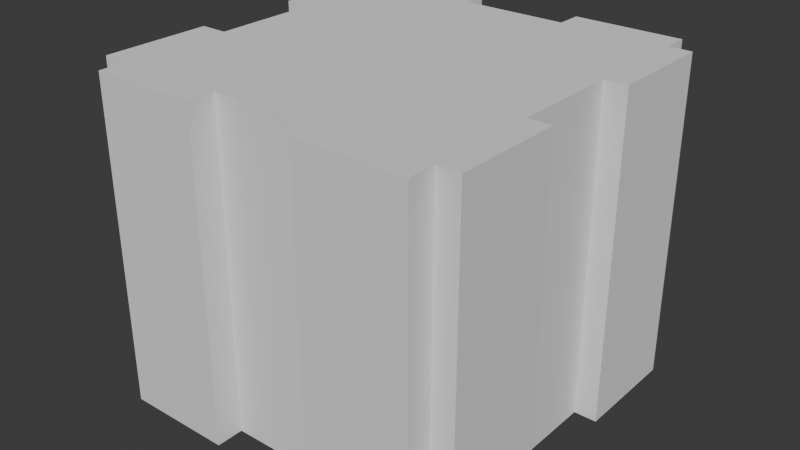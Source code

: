 # Source: Box.blend  (saved by Blender 4.3.34; exported with 4.5.12 LTS)
import bpy
from mathutils import Matrix  # noqa: F401  (used for matrix-valued properties, if any)

bpy.ops.wm.read_factory_settings(use_empty=True)
scene = bpy.context.scene
scene.name = 'Scene'

# ---- collections
col_collection = bpy.data.collections.new('Collection'); scene.collection.children.link(col_collection)

# ---- world
world_world = bpy.data.worlds.new('World'); scene.world = world_world
world_world.use_nodes = True; world_world.node_tree.nodes.clear()
_N = world_world.node_tree.nodes; _L = world_world.node_tree.links
n0 = _N.new('ShaderNodeOutputWorld'); n0.name = 'World Output'; n0.location = (300, 300)
n1 = _N.new('ShaderNodeBackground'); n1.name = 'Background'; n1.location = (10, 300)
n1.inputs[0].default_value = (0.05088, 0.05088, 0.05088, 1.0)
_L.new(n1.outputs[0], n0.inputs[0])
n0.is_active_output = True
world_world.color = (0.05088, 0.05088, 0.05088)
world_world.sun_shadow_jitter_overblur = 0.0

# ---- meshes
me_cube_001 = bpy.data.meshes.new('Cube.001')
me_cube_001.from_pydata([(-0.2784, -0.2784, 0.0), (-0.2784, -0.2784, 0.5568), (-0.2784, 0.2784, 0.0), (-0.2784, 0.2784, 0.5568), (0.2784, -0.2784, 0.0), (0.2784, -0.2784, 0.5568), (0.2784, 0.2784, 0.0), (0.2784, 0.2784, 0.5568), (0.09281, 0.2784, 0.0), (-0.09281, 0.2784, 0.0), (-0.09281, 0.2784, 0.5568), (0.09281, 0.2784, 0.5568), (-0.09281, -0.2784, 0.0), (0.09281, -0.2784, 0.0), (0.09281, -0.2784, 0.5568), (-0.09281, -0.2784, 0.5568), (-0.2784, -0.3254, 0.0), (-0.2784, -0.3254, 0.5568), (0.2784, -0.3254, 0.5568), (0.2784, -0.3254, 0.0), (0.09281, -0.3254, 0.0), (-0.09281, -0.3254, 0.5568), (-0.09281, -0.3254, 0.0), (0.09281, -0.3254, 0.5568), (-0.2784, 0.09281, 0.0), (-0.2784, -0.09281, 0.0), (-0.2784, -0.09281, 0.5568), (-0.2784, 0.09281, 0.5568), (0.2784, -0.09281, 0.0), (0.2784, 0.09281, 0.0), (0.2784, 0.09281, 0.5568), (0.2784, -0.09281, 0.5568), (0.09281, 0.09281, 0.5568), (0.09281, -0.09281, 0.5568), (-0.09281, 0.09281, 0.5568), (-0.09281, -0.09281, 0.5568), (-0.09281, 0.09281, 0.0), (-0.09281, -0.09281, 0.0), (0.09281, 0.09281, 0.0), (0.09281, -0.09281, 0.0), (0.3172, 0.2784, 0.5568), (0.3172, 0.2784, 0.0), (0.3172, 0.09281, 0.0), (0.3172, -0.09281, 0.5568), (0.3172, -0.2784, 0.5568), (0.3172, -0.2784, 0.0), (0.3172, -0.09281, 0.0), (0.3172, 0.09281, 0.5568), (-0.2784, 0.3223, 0.5568), (-0.2784, 0.3223, 0.0), (-0.09281, 0.3223, 0.0), (0.09281, 0.3223, 0.5568), (0.2784, 0.3223, 0.5568), (0.2784, 0.3223, 0.0), (0.09281, 0.3223, 0.0), (-0.09281, 0.3223, 0.5568), (-0.3244, -0.09281, 0.0), (-0.3244, -0.2784, 0.0), (-0.3244, -0.2784, 0.5568), (-0.3244, 0.09281, 0.5568), (-0.3244, 0.2784, 0.5568), (-0.3244, 0.2784, 0.0), (-0.3244, 0.09281, 0.0), (-0.3244, -0.09281, 0.5568)], [], [(27, 3, 60, 59), (9, 2, 49, 50), (5, 4, 45, 44), (15, 1, 17, 21), (39, 28, 4, 13), (35, 26, 1, 15), (31, 33, 14, 5), (33, 35, 15, 14), (25, 37, 12, 0), (37, 39, 13, 12), (14, 13, 20, 23), (13, 14, 15, 12), (10, 9, 50, 55), (9, 10, 11, 8), (22, 21, 17, 16), (19, 18, 23, 20), (4, 5, 18, 19), (5, 14, 23, 18), (0, 12, 22, 16), (12, 15, 21, 22), (1, 0, 16, 17), (13, 4, 19, 20), (9, 8, 38, 36), (36, 38, 39, 37), (2, 9, 36, 24), (24, 36, 37, 25), (11, 10, 34, 32), (32, 34, 35, 33), (7, 11, 32, 30), (30, 32, 33, 31), (10, 3, 27, 34), (34, 27, 26, 35), (8, 6, 29, 38), (38, 29, 28, 39), (4, 28, 46, 45), (29, 30, 31, 28), (1, 26, 63, 58), (25, 26, 27, 24), (46, 43, 44, 45), (41, 40, 47, 42), (28, 31, 43, 46), (29, 6, 41, 42), (31, 5, 44, 43), (30, 29, 42, 47), (7, 30, 47, 40), (6, 7, 40, 41), (54, 51, 52, 53), (49, 48, 55, 50), (8, 11, 51, 54), (11, 7, 52, 51), (3, 10, 55, 48), (2, 3, 48, 49), (6, 8, 54, 53), (7, 6, 53, 52), (62, 59, 60, 61), (57, 58, 63, 56), (2, 24, 62, 61), (25, 0, 57, 56), (24, 27, 59, 62), (3, 2, 61, 60), (0, 1, 58, 57), (26, 25, 56, 63)])
_uv = me_cube_001.uv_layers.new(name='UVMap')
_uv.uv.foreach_set('vector', [0.6066, 0.5689, 0.6066, 0.5674, 0.6066, 0.5674, 0.6066, 0.5689, 0.5948, 0.5674, 0.5933, 0.5674, 0.5933, 0.5674, 0.5948, 0.5674, 0.6022, 0.5719, 0.5978, 0.5719, 0.5978, 0.5719, 0.6022, 0.5719, 0.6052, 0.5719, 0.6066, 0.5719, 0.6066, 0.5719, 0.6052, 0.5719, 0.5963, 0.5704, 0.5978, 0.5704, 0.5978, 0.5719, 0.5963, 0.5719, 0.6052, 0.5704, 0.6066, 0.5704, 0.6066, 0.5719, 0.6052, 0.5719, 0.6022, 0.5704, 0.6037, 0.5704, 0.6037, 0.5719, 0.6022, 0.5719, 0.6037, 0.5704, 0.6052, 0.5704, 0.6052, 0.5719, 0.6037, 0.5719, 0.5933, 0.5704, 0.5948, 0.5704, 0.5948, 0.5719, 0.5933, 0.5719, 0.5948, 0.5704, 0.5963, 0.5704, 0.5963, 0.5719, 0.5948, 0.5719, 0.6022, 0.5733, 0.5978, 0.5733, 0.5978, 0.5733, 0.6022, 0.5733, 0.511, 0.6888, 0.5154, 0.6888, 0.5154, 0.6903, 0.511, 0.6903, 0.6022, 0.5645, 0.5978, 0.5645, 0.5978, 0.5645, 0.6022, 0.5645, 0.511, 0.68, 0.5154, 0.68, 0.5154, 0.6814, 0.511, 0.6814, 0.5978, 0.5748, 0.6022, 0.5748, 0.6022, 0.5763, 0.5978, 0.5763, 0.5978, 0.5719, 0.6022, 0.5719, 0.6022, 0.5733, 0.5978, 0.5733, 0.5978, 0.5719, 0.6022, 0.5719, 0.6022, 0.5719, 0.5978, 0.5719, 0.6022, 0.5719, 0.6037, 0.5719, 0.6037, 0.5719, 0.6022, 0.5719, 0.5933, 0.5719, 0.5948, 0.5719, 0.5948, 0.5719, 0.5933, 0.5719, 0.5978, 0.5748, 0.6022, 0.5748, 0.6022, 0.5748, 0.5978, 0.5748, 0.6022, 0.5586, 0.5978, 0.5586, 0.5978, 0.5586, 0.6022, 0.5586, 0.5963, 0.5719, 0.5978, 0.5719, 0.5978, 0.5719, 0.5963, 0.5719, 0.5948, 0.5674, 0.5963, 0.5674, 0.5963, 0.5689, 0.5948, 0.5689, 0.5948, 0.5689, 0.5963, 0.5689, 0.5963, 0.5704, 0.5948, 0.5704, 0.5933, 0.5674, 0.5948, 0.5674, 0.5948, 0.5689, 0.5933, 0.5689, 0.5933, 0.5689, 0.5948, 0.5689, 0.5948, 0.5704, 0.5933, 0.5704, 0.6037, 0.5674, 0.6052, 0.5674, 0.6052, 0.5689, 0.6037, 0.5689, 0.6037, 0.5689, 0.6052, 0.5689, 0.6052, 0.5704, 0.6037, 0.5704, 0.6022, 0.5674, 0.6037, 0.5674, 0.6037, 0.5689, 0.6022, 0.5689, 0.6022, 0.5689, 0.6037, 0.5689, 0.6037, 0.5704, 0.6022, 0.5704, 0.6052, 0.5674, 0.6066, 0.5674, 0.6066, 0.5689, 0.6052, 0.5689, 0.6052, 0.5689, 0.6066, 0.5689, 0.6066, 0.5704, 0.6052, 0.5704, 0.5963, 0.5674, 0.5978, 0.5674, 0.5978, 0.5689, 0.5963, 0.5689, 0.5963, 0.5689, 0.5978, 0.5689, 0.5978, 0.5704, 0.5963, 0.5704, 0.5978, 0.5719, 0.5978, 0.5704, 0.5978, 0.5704, 0.5978, 0.5719, 0.511, 0.6844, 0.5154, 0.6844, 0.5154, 0.6859, 0.511, 0.6859, 0.6066, 0.5719, 0.6066, 0.5704, 0.6066, 0.5704, 0.6066, 0.5719, 0.511, 0.6755, 0.5154, 0.6755, 0.5154, 0.677, 0.511, 0.677, 0.5978, 0.5704, 0.6022, 0.5704, 0.6022, 0.5719, 0.5978, 0.5719, 0.5978, 0.5674, 0.6022, 0.5674, 0.6022, 0.5689, 0.5978, 0.5689, 0.5978, 0.5704, 0.6022, 0.5704, 0.6022, 0.5704, 0.5978, 0.5704, 0.5978, 0.5689, 0.5978, 0.5674, 0.5978, 0.5674, 0.5978, 0.5689, 0.6022, 0.5704, 0.6022, 0.5719, 0.6022, 0.5719, 0.6022, 0.5704, 0.6022, 0.5689, 0.5978, 0.5689, 0.5978, 0.5689, 0.6022, 0.5689, 0.6022, 0.5674, 0.6022, 0.5689, 0.6022, 0.5689, 0.6022, 0.5674, 0.5978, 0.5674, 0.6022, 0.5674, 0.6022, 0.5674, 0.5978, 0.5674, 0.5978, 0.566, 0.6022, 0.566, 0.6022, 0.5674, 0.5978, 0.5674, 0.5978, 0.563, 0.6022, 0.563, 0.6022, 0.5645, 0.5978, 0.5645, 0.5978, 0.566, 0.6022, 0.566, 0.6022, 0.566, 0.5978, 0.566, 0.6037, 0.5674, 0.6022, 0.5674, 0.6022, 0.5674, 0.6037, 0.5674, 0.6066, 0.5674, 0.6052, 0.5674, 0.6052, 0.5674, 0.6066, 0.5674, 0.5978, 0.563, 0.6022, 0.563, 0.6022, 0.563, 0.5978, 0.563, 0.5978, 0.5674, 0.5963, 0.5674, 0.5963, 0.5674, 0.5978, 0.5674, 0.6022, 0.5674, 0.5978, 0.5674, 0.5978, 0.5674, 0.6022, 0.5674, 0.5978, 0.5615, 0.6022, 0.5615, 0.6022, 0.563, 0.5978, 0.563, 0.5978, 0.5586, 0.6022, 0.5586, 0.6022, 0.56, 0.5978, 0.56, 0.5933, 0.5674, 0.5933, 0.5689, 0.5933, 0.5689, 0.5933, 0.5674, 0.5933, 0.5704, 0.5933, 0.5719, 0.5933, 0.5719, 0.5933, 0.5704, 0.5978, 0.5615, 0.6022, 0.5615, 0.6022, 0.5615, 0.5978, 0.5615, 0.6022, 0.563, 0.5978, 0.563, 0.5978, 0.563, 0.6022, 0.563, 0.5978, 0.5586, 0.6022, 0.5586, 0.6022, 0.5586, 0.5978, 0.5586, 0.6022, 0.56, 0.5978, 0.56, 0.5978, 0.56, 0.6022, 0.56])
me_cube_001.update()

# ---- objects
ob_cube = bpy.data.objects.new('Cube', me_cube_001)

# ---- transforms, parenting, visibility, modifiers, constraints
ob_cube.location = (0.0, 0.0, 0.0)

# ---- collection membership
col_collection.objects.link(ob_cube)

# ---- scene / render settings (as saved in the file)
scene.frame_start = 1; scene.frame_end = 250; scene.frame_set(1)
scene.render.engine = 'BLENDER_EEVEE_NEXT'
bpy.context.view_layer.update()

# ---- added for rendering (the .blend has no active camera and no usable light): camera, sun
cam_auto = bpy.data.cameras.new('AutoCamera')
cam_auto.lens = 50.0
cam_auto.sensor_width = 36.0
cam_auto.clip_end = 1000.0
ob_auto_camera = bpy.data.objects.new('AutoCamera', cam_auto)
scene.collection.objects.link(ob_auto_camera)
ob_auto_camera.location = (0.984766, -1.18758, 1.06913)
ob_auto_camera.rotation_euler = (1.09748, -7.21219e-08, 0.694738)
scene.camera = ob_auto_camera
light_auto_sun = bpy.data.lights.new('AutoSun', 'SUN')
light_auto_sun.energy = 3.0
light_auto_sun.angle = 0.0523599
ob_auto_sun = bpy.data.objects.new('AutoSun', light_auto_sun)
scene.collection.objects.link(ob_auto_sun)
ob_auto_sun.rotation_euler = (0.872665, 0.174533, 0.523599)
bpy.context.view_layer.update()
